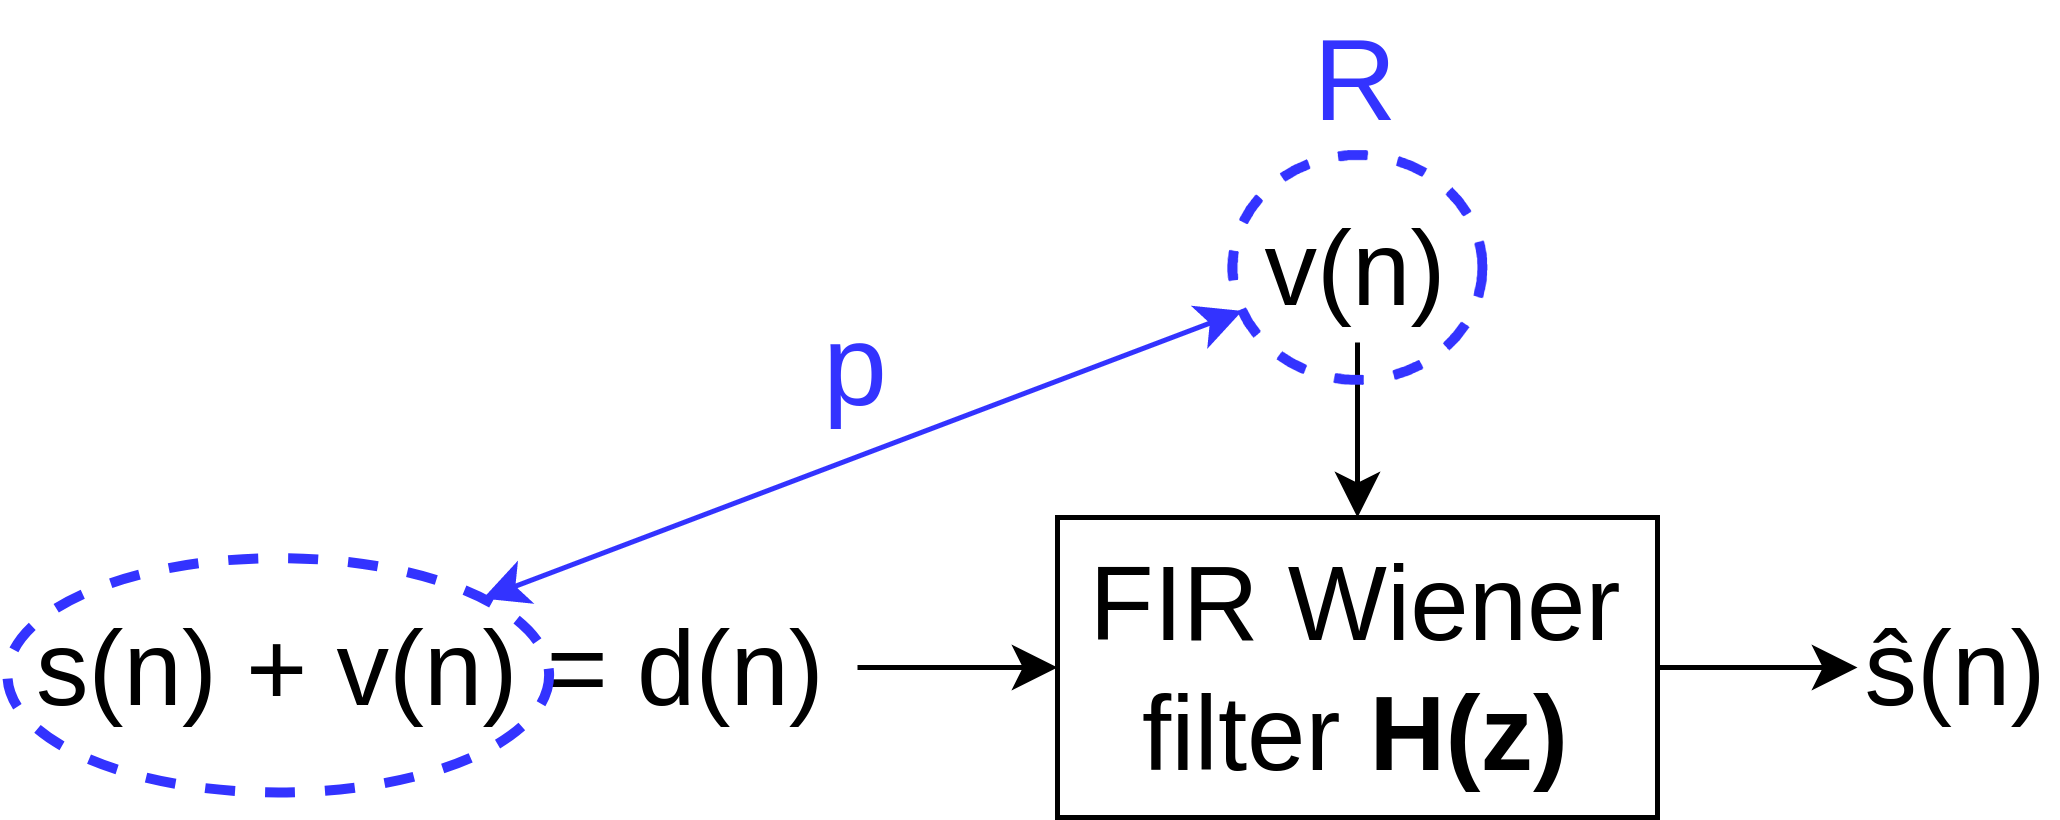

The diagram above was exported from draw.io. Its source (the exported page's mxGraphModel, read from the mxfile embedded in the PNG):
<mxGraphModel dx="545" dy="734" grid="1" gridSize="10" guides="1" tooltips="1" connect="1" arrows="1" fold="1" page="1" pageScale="1" pageWidth="827" pageHeight="1169" math="0" shadow="0">
  <root>
    <mxCell id="0" />
    <mxCell id="1" parent="0" />
    <mxCell id="AphlY6M9tGV0Dbkae6dc-2" style="edgeStyle=orthogonalEdgeStyle;rounded=0;orthogonalLoop=1;jettySize=auto;html=1;" parent="1" source="pkcv4CWhWeKYbjdmz9R0-1" target="pkcv4CWhWeKYbjdmz9R0-15" edge="1">
      <mxGeometry relative="1" as="geometry" />
    </mxCell>
    <mxCell id="pkcv4CWhWeKYbjdmz9R0-1" value="&lt;font style=&quot;font-size: 21px;&quot;&gt;FIR Wiener filter &lt;b&gt;H(z)&lt;/b&gt;&lt;/font&gt;" style="rounded=0;whiteSpace=wrap;html=1;" parent="1" vertex="1">
      <mxGeometry x="220" y="105" width="120" height="60" as="geometry" />
    </mxCell>
    <mxCell id="AphlY6M9tGV0Dbkae6dc-1" style="edgeStyle=orthogonalEdgeStyle;rounded=0;orthogonalLoop=1;jettySize=auto;html=1;entryX=0;entryY=0.5;entryDx=0;entryDy=0;" parent="1" source="pkcv4CWhWeKYbjdmz9R0-2" target="pkcv4CWhWeKYbjdmz9R0-1" edge="1">
      <mxGeometry relative="1" as="geometry" />
    </mxCell>
    <mxCell id="pkcv4CWhWeKYbjdmz9R0-2" value="s(n) + v(n) = d(n)" style="text;html=1;strokeColor=none;fillColor=none;align=center;verticalAlign=middle;whiteSpace=wrap;rounded=0;fontSize=21;" parent="1" vertex="1">
      <mxGeometry x="10" y="120" width="170" height="30" as="geometry" />
    </mxCell>
    <mxCell id="pkcv4CWhWeKYbjdmz9R0-11" style="edgeStyle=orthogonalEdgeStyle;rounded=0;orthogonalLoop=1;jettySize=auto;html=1;fontSize=21;" parent="1" source="pkcv4CWhWeKYbjdmz9R0-3" target="pkcv4CWhWeKYbjdmz9R0-1" edge="1">
      <mxGeometry relative="1" as="geometry" />
    </mxCell>
    <mxCell id="pkcv4CWhWeKYbjdmz9R0-3" value="v(n)" style="text;html=1;strokeColor=none;fillColor=none;align=center;verticalAlign=middle;whiteSpace=wrap;rounded=0;fontSize=21;" parent="1" vertex="1">
      <mxGeometry x="260" y="40" width="40" height="30" as="geometry" />
    </mxCell>
    <mxCell id="pkcv4CWhWeKYbjdmz9R0-15" value="&lt;span style=&quot;text-align: start;&quot;&gt;&lt;font face=&quot;monospace&quot; color=&quot;rgba(0, 0, 0, 0)&quot;&gt;&lt;span style=&quot;font-size: 0px;&quot;&gt;ŝ%3CmxGraphModel%3E%3Croot%3E%3CmxCell%20id%3D%220%22%2F%3E%3CmxCell%20id%3D%221%22%20parent%3D%220%22%2F%3E%3CmxCell%20id%3D%222%22%20value%3D%22s(n)%20%2B%20v(n)%22%20style%3D%22text%3Bhtml%3D1%3BstrokeColor%3Dnone%3BfillColor%3Dnone%3Balign%3Dcenter%3BverticalAlign%3Dmiddle%3BwhiteSpace%3Dwrap%3Brounded%3D0%3BfontSize%3D21%3B%22%20vertex%3D%221%22%20parent%3D%221%22%3E%3CmxGeometry%20x%3D%2280%22%20y%3D%2250%22%20width%3D%22100%22%20height%3D%2230%22%20as%3D%22geometry%22%2F%3E%3C%2FmxCell%3E%3C%2Froot%3E%3C%2FmxGraphModel%3E&lt;/span&gt;&lt;/font&gt;&lt;/span&gt;ŝ(n)" style="text;html=1;strokeColor=none;fillColor=none;align=center;verticalAlign=middle;whiteSpace=wrap;rounded=0;fontSize=21;" parent="1" vertex="1">
      <mxGeometry x="380" y="120" width="40" height="30" as="geometry" />
    </mxCell>
    <mxCell id="AphlY6M9tGV0Dbkae6dc-3" value="" style="ellipse;whiteSpace=wrap;html=1;dashed=1;strokeWidth=2;fillColor=none;strokeColor=#3333FF;" parent="1" vertex="1">
      <mxGeometry x="255" y="32.5" width="50" height="45" as="geometry" />
    </mxCell>
    <mxCell id="AphlY6M9tGV0Dbkae6dc-4" value="" style="ellipse;whiteSpace=wrap;html=1;dashed=1;strokeWidth=2;fillColor=none;strokeColor=#3333FF;" parent="1" vertex="1">
      <mxGeometry x="10" y="113.12" width="108.33" height="46.88" as="geometry" />
    </mxCell>
    <mxCell id="AphlY6M9tGV0Dbkae6dc-5" value="" style="endArrow=classic;startArrow=classic;html=1;rounded=0;strokeColor=#3333FF;" parent="1" source="AphlY6M9tGV0Dbkae6dc-4" target="AphlY6M9tGV0Dbkae6dc-3" edge="1">
      <mxGeometry width="50" height="50" relative="1" as="geometry">
        <mxPoint x="200" y="140" as="sourcePoint" />
        <mxPoint x="250" y="90" as="targetPoint" />
      </mxGeometry>
    </mxCell>
    <mxCell id="AphlY6M9tGV0Dbkae6dc-6" value="&lt;font style=&quot;font-size: 23px;&quot; color=&quot;#3333ff&quot;&gt;p&lt;/font&gt;" style="text;html=1;strokeColor=none;fillColor=none;align=center;verticalAlign=middle;whiteSpace=wrap;rounded=0;dashed=1;" parent="1" vertex="1">
      <mxGeometry x="150" y="60" width="60" height="30" as="geometry" />
    </mxCell>
    <mxCell id="AphlY6M9tGV0Dbkae6dc-7" value="R" style="text;html=1;strokeColor=none;fillColor=none;align=center;verticalAlign=middle;whiteSpace=wrap;rounded=0;dashed=1;fontSize=23;fontColor=#3333FF;" parent="1" vertex="1">
      <mxGeometry x="250" y="2.5" width="60" height="30" as="geometry" />
    </mxCell>
  </root>
</mxGraphModel>